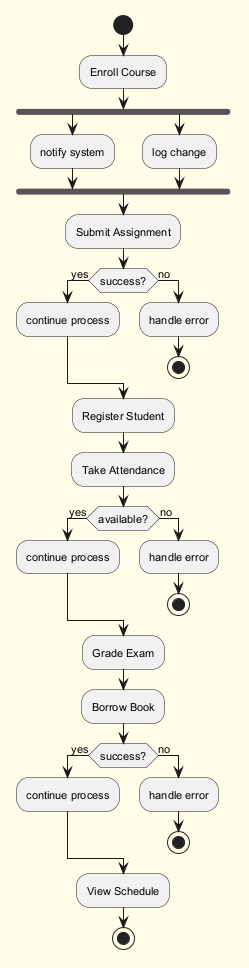

The diagram above was rendered by PlantUML. Its source (embedded in the PNG):
@startuml
skinparam backgroundColor #FFFDE7
skinparam classBackgroundColor #FFF9C4
skinparam classBorderColor #F57F17
skinparam defaultFontSize 11
start
:Enroll Course;
fork
:notify system;
fork again
:log change;
end fork
:Submit Assignment;
if (success?) then (yes)
:continue process;
else (no)
:handle error;
stop
endif
:Register Student;
:Take Attendance;
if (available?) then (yes)
:continue process;
else (no)
:handle error;
stop
endif
:Grade Exam;
:Borrow Book;
if (success?) then (yes)
:continue process;
else (no)
:handle error;
stop
endif
:View Schedule;
stop
@enduml